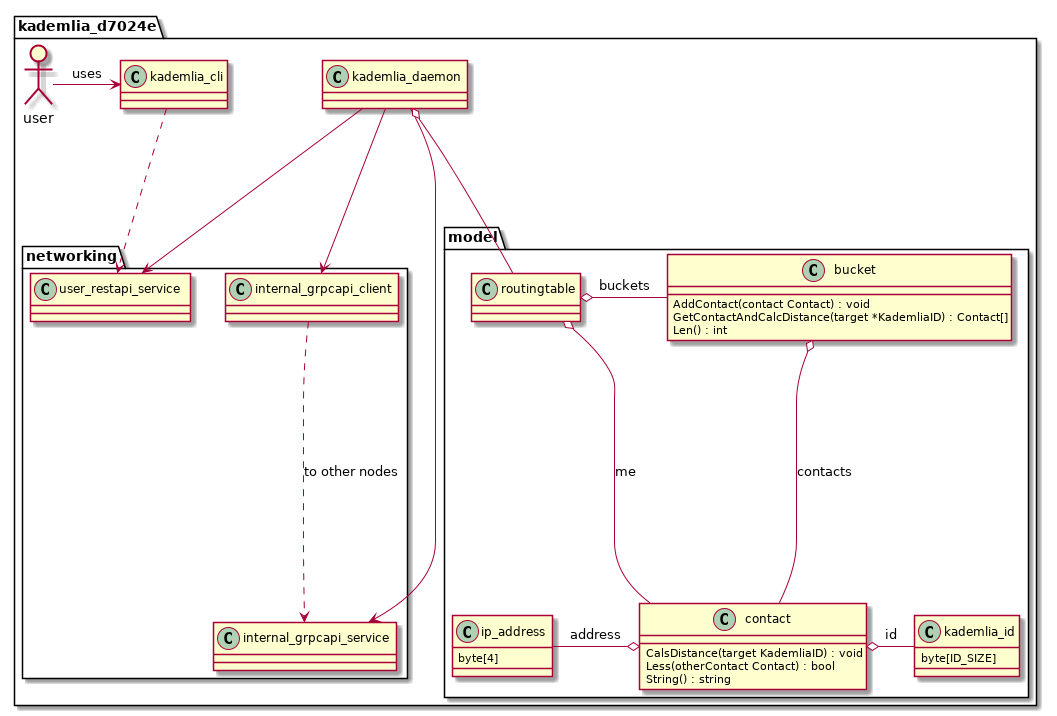

The diagram above was rendered by PlantUML. Its source (embedded in the PNG):
@startuml class_general_organisation
allowmixing
package kademlia_d7024e {
    class kademlia_cli

    class kademlia_daemon

    package networking {
        class user_restapi_service
        class internal_grpcapi_service
        class internal_grpcapi_client

        internal_grpcapi_client ..> internal_grpcapi_service : to other nodes    
    }

    package model{
        class bucket {
            AddContact(contact Contact) : void
            GetContactAndCalcDistance(target *KademliaID) : Contact[]
            Len() : int
        }
        class contact {
            CalsDistance(target KademliaID) : void
            Less(otherContact Contact) : bool
            String() : string
        }
        class kademlia_id{
            byte[ID_SIZE]
        }

        class routingtable

        class ip_address{
            byte[4]
        }

        routingtable o- bucket : buckets
        routingtable o- contact : me
        bucket o-- contact : contacts
        contact o-kademlia_id : id
        contact o-left- ip_address : address
    }

    actor user 
    user -> kademlia_cli : uses
    kademlia_cli ..> user_restapi_service
    kademlia_daemon --> user_restapi_service
    kademlia_daemon --> internal_grpcapi_client
    kademlia_daemon --> internal_grpcapi_service
    kademlia_daemon o-- routingtable

}

@enduml